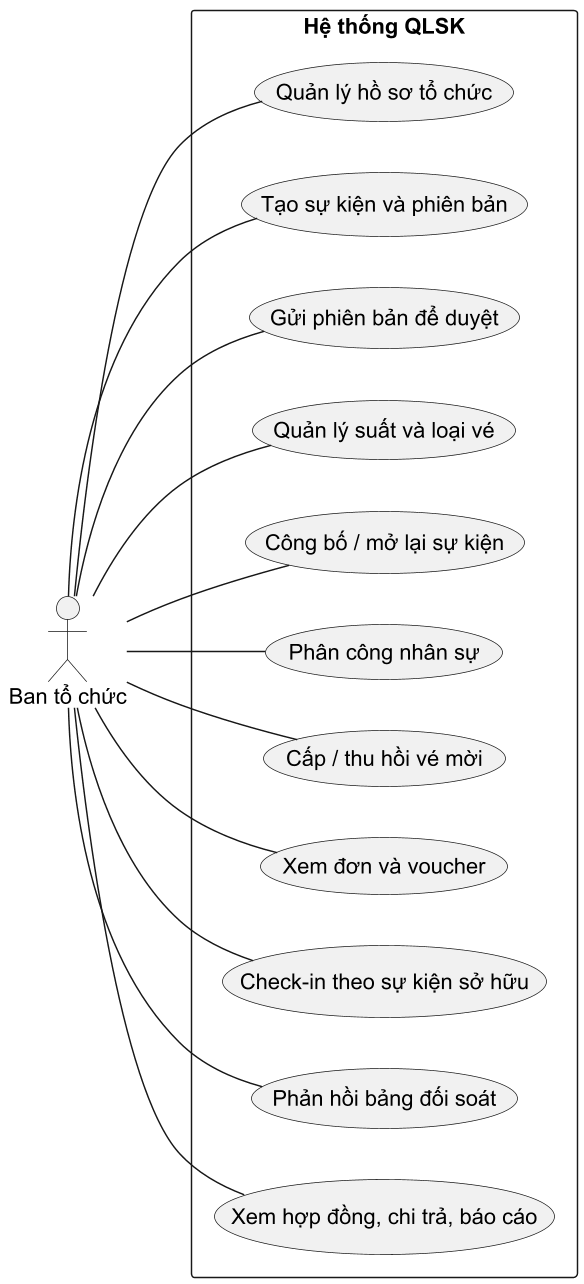

The diagram above was rendered by PlantUML. Its source (embedded in the PNG):
@startuml
skinparam defaultFontName Arial
skinparam defaultFontSize 15
skinparam shadowing false
skinparam dpi 140
skinparam backgroundColor white
skinparam wrapWidth 210
skinparam maxMessageSize 90
left to right direction
actor "Ban tổ chức" as A
rectangle "Hệ thống QLSK" {
usecase "Quản lý hồ sơ tổ chức" as U0
usecase "Tạo sự kiện và phiên bản" as U1
usecase "Gửi phiên bản để duyệt" as U2
usecase "Quản lý suất và loại vé" as U3
usecase "Công bố / mở lại sự kiện" as U4
usecase "Phân công nhân sự" as U5
usecase "Cấp / thu hồi vé mời" as U6
usecase "Xem đơn và voucher" as U7
usecase "Check-in theo sự kiện sở hữu" as U8
usecase "Phản hồi bảng đối soát" as U9
usecase "Xem hợp đồng, chi trả, báo cáo" as U10
}
A -- U0
A -- U1
A -- U2
A -- U3
A -- U4
A -- U5
A -- U6
A -- U7
A -- U8
A -- U9
A -- U10
@enduml